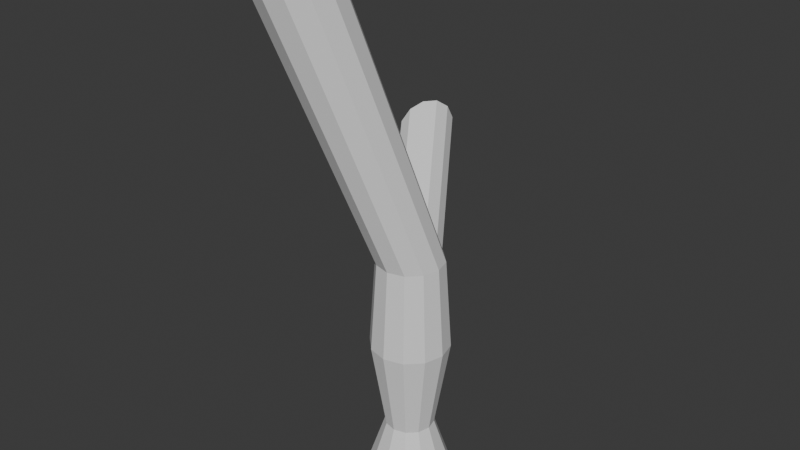 # Source: Untitled.blend  (saved by Blender 5.1.29; exported with 4.5.12 LTS)
import bpy
from mathutils import Matrix  # noqa: F401  (used for matrix-valued properties, if any)

bpy.ops.wm.read_factory_settings(use_empty=True)
scene = bpy.context.scene
scene.name = 'Scene'

# ---- collections
col_collection = bpy.data.collections.new('Collection'); scene.collection.children.link(col_collection)

# ---- world
world_world = bpy.data.worlds.new('World'); scene.world = world_world
world_world.use_nodes = True; world_world.node_tree.nodes.clear()
_N = world_world.node_tree.nodes; _L = world_world.node_tree.links
n0 = _N.new('ShaderNodeOutputWorld'); n0.name = 'World Output'; n0.location = (200, 100)
n1 = _N.new('ShaderNodeBackground'); n1.name = 'Background'; n1.location = (-200, 100)
n1.inputs[0].default_value = (0.05088, 0.05088, 0.05088, 1.0)
_L.new(n1.outputs[0], n0.inputs[0])
n0.is_active_output = True
world_world.color = (0.05088, 0.05088, 0.05088)
world_world.sun_shadow_jitter_overblur = 0.0

# ---- meshes
me_cilindro_001 = bpy.data.meshes.new('Cilindro.001')
me_cilindro_001.from_pydata([(0.2013, 0.5161, -0.4063), (-0.9719, -1.389, 10.38), (0.7013, 0.3821, -0.4063), (-0.5757, -1.495, 10.38), (1.067, 0.01606, -0.4063), (-0.2856, -1.785, 10.38), (1.201, -0.4839, -0.4063), (-0.1795, -2.181, 10.38), (1.067, -0.9839, -0.4063), (-0.2856, -2.577, 10.38), (0.7013, -1.35, -0.4063), (-0.5757, -2.867, 10.38), (0.2013, -1.484, -0.4063), (-0.9719, -2.974, 10.38), (-0.2987, -1.35, -0.4063), (-1.368, -2.867, 10.38), (-0.6648, -0.9839, -0.4063), (-1.658, -2.577, 10.38), (-0.7987, -0.4839, -0.4063), (-1.764, -2.181, 10.38), (-0.6648, 0.01606, -0.4063), (-1.658, -1.785, 10.38), (-0.2987, 0.3821, -0.4063), (-1.368, -1.495, 10.38), (0.2013, -0.003971, 1.144), (0.2013, 0.2912, 2.92), (0.2013, 0.1711, 4.695), (0.5288, 0.08336, 4.695), (0.5888, 0.1873, 2.92), (0.4412, -0.06828, 1.144), (0.7686, -0.1564, 4.695), (0.8725, -0.09638, 2.92), (0.6169, -0.244, 1.144), (0.8563, -0.4839, 4.695), (0.9764, -0.4839, 2.92), (0.6812, -0.4839, 1.144), (0.7686, -0.8115, 4.695), (0.8725, -0.8715, 2.92), (0.6169, -0.7239, 1.144), (0.5288, -1.051, 4.695), (0.5888, -1.155, 2.92), (0.4412, -0.8996, 1.144), (0.2013, -1.139, 4.695), (0.2013, -1.259, 2.92), (0.2013, -0.9639, 1.144), (-0.1263, -1.051, 4.695), (-0.1863, -1.155, 2.92), (-0.03872, -0.8996, 1.144), (-0.366, -0.8115, 4.695), (-0.47, -0.8715, 2.92), (-0.2144, -0.7239, 1.144), (-0.4538, -0.4839, 4.695), (-0.5739, -0.4839, 2.92), (-0.2787, -0.4839, 1.144), (-0.366, -0.1564, 4.695), (-0.47, -0.09638, 2.92), (-0.2144, -0.244, 1.144), (-0.1263, 0.08336, 4.695), (-0.1863, 0.1873, 2.92), (-0.03872, -0.06828, 1.144), (0.5284, -0.05523, 3.838), (0.5007, -0.1864, 4.099), (0.4052, -0.4114, 4.261), (0.2676, -0.6698, 4.282), (0.1247, -0.8924, 4.155), (0.01481, -1.02, 3.914), (-0.03262, -1.017, 3.624), (-0.004898, -0.8861, 3.363), (0.09056, -0.6611, 3.201), (0.2282, -0.4027, 3.18), (0.3711, -0.1801, 3.307), (0.481, -0.05292, 3.548), (-1.507, 2.957, 5.973), (-1.535, 2.821, 6.244), (-1.634, 2.588, 6.412), (-1.776, 2.321, 6.433), (-1.924, 2.091, 6.302), (-2.038, 1.959, 6.053), (-2.087, 1.961, 5.753), (-2.058, 2.097, 5.483), (-1.96, 2.33, 5.314), (-1.817, 2.597, 5.293), (-1.669, 2.828, 5.425), (-1.556, 2.959, 5.674), (0.004125, -0.09097, 5.651), (-0.2892, -0.4809, 7.074), (-0.5825, -0.8709, 8.496), (-0.209, -0.9709, 8.496), (0.06708, -0.5764, 7.074), (0.3432, -0.1818, 5.651), (0.06432, -1.244, 8.496), (0.3279, -0.8372, 7.074), (0.5914, -0.43, 5.651), (0.1644, -1.618, 8.496), (0.4233, -1.193, 7.074), (0.6823, -0.7691, 5.651), (0.06432, -1.991, 8.496), (0.3279, -1.55, 7.074), (0.5914, -1.108, 5.651), (-0.209, -2.265, 8.496), (0.06708, -1.81, 7.074), (0.3432, -1.356, 5.651), (-0.5825, -2.365, 8.496), (-0.2892, -1.906, 7.074), (0.004125, -1.447, 5.651), (-0.9559, -2.265, 8.496), (-0.6454, -1.81, 7.074), (-0.335, -1.356, 5.651), (-1.229, -1.991, 8.496), (-0.9062, -1.55, 7.074), (-0.5832, -1.108, 5.651), (-1.329, -1.618, 8.496), (-1.002, -1.193, 7.074), (-0.674, -0.7691, 5.651), (-1.229, -1.244, 8.496), (-0.9062, -0.8372, 7.074), (-0.5832, -0.43, 5.651), (-0.9559, -0.9709, 8.496), (-0.6454, -0.5764, 7.074), (-0.335, -0.1818, 5.651)], [], [(86, 1, 3, 87), (87, 3, 5, 90), (90, 5, 7, 93), (93, 7, 9, 96), (96, 9, 11, 99), (99, 11, 13, 102), (102, 13, 15, 105), (105, 15, 17, 108), (108, 17, 19, 111), (111, 19, 21, 114), (3, 1, 23, 21, 19, 17, 15, 13, 11, 9, 7, 5), (114, 21, 23, 117), (117, 23, 1, 86), (0, 2, 4, 6, 8, 10, 12, 14, 16, 18, 20, 22), (22, 59, 24, 0), (59, 58, 25, 24), (58, 57, 26, 25), (20, 56, 59, 22), (56, 55, 58, 59), (55, 54, 57, 58), (18, 53, 56, 20), (53, 52, 55, 56), (52, 51, 54, 55), (16, 50, 53, 18), (50, 49, 52, 53), (49, 48, 51, 52), (14, 47, 50, 16), (47, 46, 49, 50), (46, 45, 48, 49), (12, 44, 47, 14), (44, 43, 46, 47), (43, 42, 45, 46), (10, 41, 44, 12), (41, 40, 43, 44), (40, 39, 42, 43), (8, 38, 41, 10), (38, 37, 40, 41), (37, 36, 39, 40), (6, 35, 38, 8), (35, 34, 37, 38), (34, 33, 36, 37), (4, 32, 35, 6), (32, 31, 34, 35), (31, 30, 33, 34), (2, 29, 32, 4), (29, 28, 31, 32), (28, 27, 30, 31), (0, 24, 29, 2), (24, 25, 28, 29), (25, 26, 27, 28), (70, 71, 83, 82), (63, 64, 76, 75), (66, 67, 79, 78), (69, 70, 82, 81), (62, 63, 75, 74), (65, 66, 78, 77), (68, 69, 81, 80), (61, 62, 74, 73), (71, 60, 72, 83), (64, 65, 77, 76), (67, 68, 80, 79), (60, 61, 73, 72), (57, 119, 84, 26), (119, 118, 85, 84), (118, 117, 86, 85), (54, 116, 119, 57), (116, 115, 118, 119), (115, 114, 117, 118), (51, 113, 116, 54), (113, 112, 115, 116), (112, 111, 114, 115), (48, 110, 113, 51), (110, 109, 112, 113), (109, 108, 111, 112), (45, 107, 110, 48), (107, 106, 109, 110), (106, 105, 108, 109), (42, 104, 107, 45), (104, 103, 106, 107), (103, 102, 105, 106), (39, 101, 104, 42), (101, 100, 103, 104), (100, 99, 102, 103), (36, 98, 101, 39), (98, 97, 100, 101), (97, 96, 99, 100), (33, 95, 98, 36), (95, 94, 97, 98), (94, 93, 96, 97), (30, 92, 95, 33), (92, 91, 94, 95), (91, 90, 93, 94), (27, 89, 92, 30), (89, 88, 91, 92), (88, 87, 90, 91), (26, 84, 89, 27), (84, 85, 88, 89), (85, 86, 87, 88)])
_uv = me_cilindro_001.uv_layers.new(name='Mapa UV')
_uv.uv.foreach_set('vector', [1.0, 0.9532, 1.0, 1.0, 0.9167, 1.0, 0.9167, 0.9532, 0.9167, 0.9532, 0.9167, 1.0, 0.8333, 1.0, 0.8333, 0.9532, 0.8333, 0.9532, 0.8333, 1.0, 0.75, 1.0, 0.75, 0.9532, 0.75, 0.9532, 0.75, 1.0, 0.6667, 1.0, 0.6667, 0.9532, 0.6667, 0.9532, 0.6667, 1.0, 0.5833, 1.0, 0.5833, 0.9532, 0.5833, 0.9532, 0.5833, 1.0, 0.5, 1.0, 0.5, 0.9532, 0.5, 0.9532, 0.5, 1.0, 0.4167, 1.0, 0.4167, 0.9532, 0.4167, 0.9532, 0.4167, 1.0, 0.3333, 1.0, 0.3333, 0.9532, 0.3333, 0.9532, 0.3333, 1.0, 0.25, 1.0, 0.25, 0.9532, 0.25, 0.9532, 0.25, 1.0, 0.1667, 1.0, 0.1667, 0.9532, 0.37, 0.4578, 0.25, 0.49, 0.13, 0.4578, 0.04215, 0.37, 0.01, 0.25, 0.04215, 0.13, 0.13, 0.04215, 0.25, 0.01, 0.37, 0.04215, 0.4578, 0.13, 0.49, 0.25, 0.4578, 0.37, 0.1667, 0.9532, 0.1667, 1.0, 0.08333, 1.0, 0.08333, 0.9532, 0.08333, 0.9532, 0.08333, 1.0, 7.451e-08, 1.0, 7.451e-08, 0.9532, 0.75, 0.49, 0.87, 0.4578, 0.9578, 0.37, 0.99, 0.25, 0.9578, 0.13, 0.87, 0.04215, 0.75, 0.01, 0.63, 0.04215, 0.5422, 0.13, 0.51, 0.25, 0.5422, 0.37, 0.63, 0.4578, 0.08333, 0.5, 0.08333, 0.6091, 7.451e-08, 0.6091, 7.451e-08, 0.5, 0.08333, 0.6091, 0.08333, 0.7341, 7.451e-08, 0.7341, 7.451e-08, 0.6091, 0.08333, 0.7341, 0.08333, 0.8591, 7.451e-08, 0.8591, 7.451e-08, 0.7341, 0.1667, 0.5, 0.1667, 0.6091, 0.08333, 0.6091, 0.08333, 0.5, 0.1667, 0.6091, 0.1667, 0.7341, 0.08333, 0.7341, 0.08333, 0.6091, 0.1667, 0.7341, 0.1667, 0.8591, 0.08333, 0.8591, 0.08333, 0.7341, 0.25, 0.5, 0.25, 0.6091, 0.1667, 0.6091, 0.1667, 0.5, 0.25, 0.6091, 0.25, 0.7341, 0.1667, 0.7341, 0.1667, 0.6091, 0.25, 0.7341, 0.25, 0.8591, 0.1667, 0.8591, 0.1667, 0.7341, 0.3333, 0.5, 0.3333, 0.6091, 0.25, 0.6091, 0.25, 0.5, 0.3333, 0.6091, 0.3333, 0.7341, 0.25, 0.7341, 0.25, 0.6091, 0.3333, 0.7341, 0.3333, 0.8591, 0.25, 0.8591, 0.25, 0.7341, 0.4167, 0.5, 0.4167, 0.6091, 0.3333, 0.6091, 0.3333, 0.5, 0.4167, 0.6091, 0.4167, 0.7341, 0.3333, 0.7341, 0.3333, 0.6091, 0.4167, 0.7341, 0.4167, 0.8591, 0.3333, 0.8591, 0.3333, 0.7341, 0.5, 0.5, 0.5, 0.6091, 0.4167, 0.6091, 0.4167, 0.5, 0.5, 0.6091, 0.5, 0.7341, 0.4167, 0.7341, 0.4167, 0.6091, 0.5, 0.7341, 0.5, 0.8591, 0.4167, 0.8591, 0.4167, 0.7341, 0.5833, 0.5, 0.5833, 0.6091, 0.5, 0.6091, 0.5, 0.5, 0.5833, 0.6091, 0.5833, 0.7341, 0.5, 0.7341, 0.5, 0.6091, 0.5833, 0.7341, 0.5833, 0.8591, 0.5, 0.8591, 0.5, 0.7341, 0.6667, 0.5, 0.6667, 0.6091, 0.5833, 0.6091, 0.5833, 0.5, 0.6667, 0.6091, 0.6667, 0.7341, 0.5833, 0.7341, 0.5833, 0.6091, 0.6667, 0.7341, 0.6667, 0.8591, 0.5833, 0.8591, 0.5833, 0.7341, 0.75, 0.5, 0.75, 0.6091, 0.6667, 0.6091, 0.6667, 0.5, 0.75, 0.6091, 0.75, 0.7341, 0.6667, 0.7341, 0.6667, 0.6091, 0.75, 0.7341, 0.75, 0.8591, 0.6667, 0.8591, 0.6667, 0.7341, 0.8333, 0.5, 0.8333, 0.6091, 0.75, 0.6091, 0.75, 0.5, 0.8333, 0.6091, 0.8333, 0.7341, 0.75, 0.7341, 0.75, 0.6091, 0.8333, 0.7341, 0.8333, 0.8591, 0.75, 0.8591, 0.75, 0.7341, 0.9167, 0.5, 0.9167, 0.6091, 0.8333, 0.6091, 0.8333, 0.5, 0.9167, 0.6091, 0.9167, 0.7341, 0.8333, 0.7341, 0.8333, 0.6091, 0.9167, 0.7341, 0.9167, 0.8591, 0.8333, 0.8591, 0.8333, 0.7341, 1.0, 0.5, 1.0, 0.6091, 0.9167, 0.6091, 0.9167, 0.5, 1.0, 0.6091, 1.0, 0.7341, 0.9167, 0.7341, 0.9167, 0.6091, 1.0, 0.7341, 1.0, 0.8591, 0.9167, 0.8591, 0.9167, 0.7341, 0.0, 0.0, 0.0, 0.0, 0.0, 0.0, 0.0, 0.0, 0.0, 0.0, 0.0, 0.0, 0.0, 0.0, 0.0, 0.0, 0.0, 0.0, 0.0, 0.0, 0.0, 0.0, 0.0, 0.0, 0.0, 0.0, 0.0, 0.0, 0.0, 0.0, 0.0, 0.0, 0.0, 0.0, 0.0, 0.0, 0.0, 0.0, 0.0, 0.0, 0.0, 0.0, 0.0, 0.0, 0.0, 0.0, 0.0, 0.0, 0.0, 0.0, 0.0, 0.0, 0.0, 0.0, 0.0, 0.0, 0.0, 0.0, 0.0, 0.0, 0.0, 0.0, 0.0, 0.0, 0.0, 0.0, 0.0, 0.0, 0.0, 0.0, 0.0, 0.0, 0.0, 0.0, 0.0, 0.0, 0.0, 0.0, 0.0, 0.0, 0.0, 0.0, 0.0, 0.0, 0.0, 0.0, 0.0, 0.0, 0.0, 0.0, 0.0, 0.0, 0.0, 0.0, 0.0, 0.0, 0.08333, 0.8591, 0.08333, 0.8828, 7.451e-08, 0.8828, 7.451e-08, 0.8591, 0.08333, 0.8828, 0.08333, 0.918, 7.451e-08, 0.918, 7.451e-08, 0.8828, 0.08333, 0.918, 0.08333, 0.9532, 7.451e-08, 0.9532, 7.451e-08, 0.918, 0.1667, 0.8591, 0.1667, 0.8828, 0.08333, 0.8828, 0.08333, 0.8591, 0.1667, 0.8828, 0.1667, 0.918, 0.08333, 0.918, 0.08333, 0.8828, 0.1667, 0.918, 0.1667, 0.9532, 0.08333, 0.9532, 0.08333, 0.918, 0.25, 0.8591, 0.25, 0.8828, 0.1667, 0.8828, 0.1667, 0.8591, 0.25, 0.8828, 0.25, 0.918, 0.1667, 0.918, 0.1667, 0.8828, 0.25, 0.918, 0.25, 0.9532, 0.1667, 0.9532, 0.1667, 0.918, 0.3333, 0.8591, 0.3333, 0.8828, 0.25, 0.8828, 0.25, 0.8591, 0.3333, 0.8828, 0.3333, 0.918, 0.25, 0.918, 0.25, 0.8828, 0.3333, 0.918, 0.3333, 0.9532, 0.25, 0.9532, 0.25, 0.918, 0.4167, 0.8591, 0.4167, 0.8828, 0.3333, 0.8828, 0.3333, 0.8591, 0.4167, 0.8828, 0.4167, 0.918, 0.3333, 0.918, 0.3333, 0.8828, 0.4167, 0.918, 0.4167, 0.9532, 0.3333, 0.9532, 0.3333, 0.918, 0.5, 0.8591, 0.5, 0.8828, 0.4167, 0.8828, 0.4167, 0.8591, 0.5, 0.8828, 0.5, 0.918, 0.4167, 0.918, 0.4167, 0.8828, 0.5, 0.918, 0.5, 0.9532, 0.4167, 0.9532, 0.4167, 0.918, 0.5833, 0.8591, 0.5833, 0.8828, 0.5, 0.8828, 0.5, 0.8591, 0.5833, 0.8828, 0.5833, 0.918, 0.5, 0.918, 0.5, 0.8828, 0.5833, 0.918, 0.5833, 0.9532, 0.5, 0.9532, 0.5, 0.918, 0.6667, 0.8591, 0.6667, 0.8828, 0.5833, 0.8828, 0.5833, 0.8591, 0.6667, 0.8828, 0.6667, 0.918, 0.5833, 0.918, 0.5833, 0.8828, 0.6667, 0.918, 0.6667, 0.9532, 0.5833, 0.9532, 0.5833, 0.918, 0.75, 0.8591, 0.75, 0.8828, 0.6667, 0.8828, 0.6667, 0.8591, 0.75, 0.8828, 0.75, 0.918, 0.6667, 0.918, 0.6667, 0.8828, 0.75, 0.918, 0.75, 0.9532, 0.6667, 0.9532, 0.6667, 0.918, 0.8333, 0.8591, 0.8333, 0.8828, 0.75, 0.8828, 0.75, 0.8591, 0.8333, 0.8828, 0.8333, 0.918, 0.75, 0.918, 0.75, 0.8828, 0.8333, 0.918, 0.8333, 0.9532, 0.75, 0.9532, 0.75, 0.918, 0.9167, 0.8591, 0.9167, 0.8828, 0.8333, 0.8828, 0.8333, 0.8591, 0.9167, 0.8828, 0.9167, 0.918, 0.8333, 0.918, 0.8333, 0.8828, 0.9167, 0.918, 0.9167, 0.9532, 0.8333, 0.9532, 0.8333, 0.918, 1.0, 0.8591, 1.0, 0.8828, 0.9167, 0.8828, 0.9167, 0.8591, 1.0, 0.8828, 1.0, 0.918, 0.9167, 0.918, 0.9167, 0.8828, 1.0, 0.918, 1.0, 0.9532, 0.9167, 0.9532, 0.9167, 0.918])
me_cilindro_001.update()

# ---- objects
ob_cilindro = bpy.data.objects.new('Cilindro', me_cilindro_001)

# ---- transforms, parenting, visibility, modifiers, constraints
ob_cilindro.location = (0.0, 0.0, 0.0)
ob_cilindro.scale = (1.794, 1.794, 1.794)

# ---- collection membership
col_collection.objects.link(ob_cilindro)

# ---- scene / render settings (as saved in the file)
scene.frame_start = 1; scene.frame_end = 250; scene.frame_set(1)
scene.render.engine = 'BLENDER_EEVEE_NEXT'
scene.render.bake_bias = 0.0
scene.render.bake_samples = 0
scene.cycles.sampling_pattern = 'TABULATED_SOBOL'
scene.eevee.use_volume_custom_range = False
bpy.context.view_layer.update()

# ---- added for rendering (the .blend has no active camera and no usable light): camera, sun
cam_auto = bpy.data.cameras.new('AutoCamera')
cam_auto.lens = 50.0
cam_auto.sensor_width = 36.0
cam_auto.clip_end = 1000.0
ob_auto_camera = bpy.data.objects.new('AutoCamera', cam_auto)
scene.collection.objects.link(ob_auto_camera)
ob_auto_camera.location = (20.3624, -25.4012, 25.8765)
ob_auto_camera.rotation_euler = (1.09748, -7.21219e-08, 0.694738)
scene.camera = ob_auto_camera
light_auto_sun = bpy.data.lights.new('AutoSun', 'SUN')
light_auto_sun.energy = 3.0
light_auto_sun.angle = 0.0523599
ob_auto_sun = bpy.data.objects.new('AutoSun', light_auto_sun)
scene.collection.objects.link(ob_auto_sun)
ob_auto_sun.rotation_euler = (0.872665, 0.174533, 0.523599)
bpy.context.view_layer.update()
